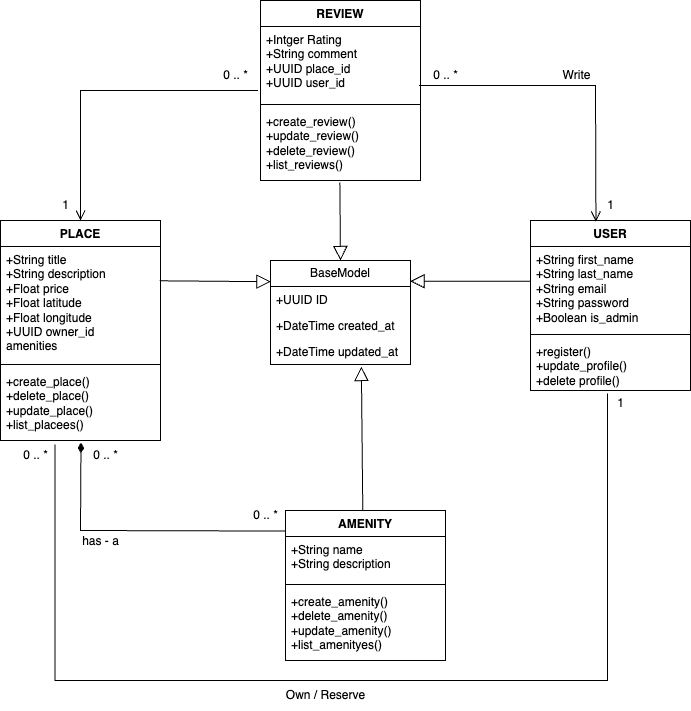

The diagram above was exported from draw.io. Its source (the exported page's mxGraphModel, read from the mxfile embedded in the PNG):
<mxGraphModel dx="1222" dy="827" grid="1" gridSize="10" guides="1" tooltips="1" connect="1" arrows="1" fold="1" page="1" pageScale="1" pageWidth="850" pageHeight="1100" background="light-dark(#FFFFFF,#121212)" math="0" shadow="0">
  <root>
    <mxCell id="0" />
    <mxCell id="1" parent="0" />
    <mxCell id="JrfByjZh_nIjys-S3xwH-1" value="USER" style="swimlane;fontStyle=1;align=center;verticalAlign=top;childLayout=stackLayout;horizontal=1;startSize=26;horizontalStack=0;resizeParent=1;resizeParentMax=0;resizeLast=0;collapsible=1;marginBottom=0;whiteSpace=wrap;html=1;fillColor=none;" vertex="1" parent="1">
      <mxGeometry x="590" y="330" width="160" height="170" as="geometry" />
    </mxCell>
    <mxCell id="JrfByjZh_nIjys-S3xwH-2" value="&lt;div&gt;&lt;span style=&quot;background-color: transparent; color: light-dark(rgb(0, 0, 0), rgb(255, 255, 255));&quot;&gt;+String first_name&lt;/span&gt;&lt;/div&gt;&lt;div&gt;+String last_name&lt;/div&gt;&lt;div&gt;&lt;span style=&quot;background-color: transparent; color: light-dark(rgb(0, 0, 0), rgb(255, 255, 255));&quot;&gt;+String email&lt;/span&gt;&lt;/div&gt;&lt;div&gt;+String password&lt;/div&gt;&lt;div&gt;+Boolean is_admin&lt;/div&gt;" style="text;align=left;verticalAlign=top;spacingLeft=4;spacingRight=4;overflow=hidden;rotatable=0;points=[[0,0.5],[1,0.5]];portConstraint=eastwest;whiteSpace=wrap;html=1;fillColor=none;" vertex="1" parent="JrfByjZh_nIjys-S3xwH-1">
      <mxGeometry y="26" width="160" height="84" as="geometry" />
    </mxCell>
    <mxCell id="JrfByjZh_nIjys-S3xwH-3" value="" style="line;strokeWidth=1;align=left;verticalAlign=middle;spacingTop=-1;spacingLeft=3;spacingRight=3;rotatable=0;labelPosition=right;points=[];portConstraint=eastwest;fillColor=none;" vertex="1" parent="JrfByjZh_nIjys-S3xwH-1">
      <mxGeometry y="110" width="160" height="8" as="geometry" />
    </mxCell>
    <mxCell id="JrfByjZh_nIjys-S3xwH-4" value="&lt;div&gt;+register()&lt;/div&gt;&lt;div&gt;+update_profile()&lt;/div&gt;&lt;div&gt;+delete profile()&lt;/div&gt;" style="text;align=left;verticalAlign=top;spacingLeft=4;spacingRight=4;overflow=hidden;rotatable=0;points=[[0,0.5],[1,0.5]];portConstraint=eastwest;whiteSpace=wrap;html=1;fillColor=none;" vertex="1" parent="JrfByjZh_nIjys-S3xwH-1">
      <mxGeometry y="118" width="160" height="52" as="geometry" />
    </mxCell>
    <mxCell id="JrfByjZh_nIjys-S3xwH-5" value="PLACE" style="swimlane;fontStyle=1;align=center;verticalAlign=top;childLayout=stackLayout;horizontal=1;startSize=26;horizontalStack=0;resizeParent=1;resizeParentMax=0;resizeLast=0;collapsible=1;marginBottom=0;whiteSpace=wrap;html=1;fillColor=none;" vertex="1" parent="1">
      <mxGeometry x="60" y="330" width="160" height="220" as="geometry">
        <mxRectangle x="60" y="330" width="80" height="30" as="alternateBounds" />
      </mxGeometry>
    </mxCell>
    <mxCell id="JrfByjZh_nIjys-S3xwH-6" value="&lt;div&gt;&lt;span style=&quot;background-color: transparent; color: light-dark(rgb(0, 0, 0), rgb(255, 255, 255));&quot;&gt;+String title&lt;/span&gt;&lt;/div&gt;&lt;div&gt;+String description&lt;/div&gt;&lt;div&gt;+Float price&amp;nbsp;&lt;/div&gt;&lt;div&gt;+Float latitude&lt;/div&gt;&lt;div&gt;+Float longitude&lt;/div&gt;&lt;div&gt;+UUID owner_id&lt;/div&gt;&lt;div&gt;amenities&amp;nbsp;&lt;/div&gt;" style="text;align=left;verticalAlign=top;spacingLeft=4;spacingRight=4;overflow=hidden;rotatable=0;points=[[0,0.5],[1,0.5]];portConstraint=eastwest;whiteSpace=wrap;html=1;fillColor=none;" vertex="1" parent="JrfByjZh_nIjys-S3xwH-5">
      <mxGeometry y="26" width="160" height="114" as="geometry" />
    </mxCell>
    <mxCell id="JrfByjZh_nIjys-S3xwH-7" value="" style="line;strokeWidth=1;align=left;verticalAlign=middle;spacingTop=-1;spacingLeft=3;spacingRight=3;rotatable=0;labelPosition=right;points=[];portConstraint=eastwest;fillColor=none;" vertex="1" parent="JrfByjZh_nIjys-S3xwH-5">
      <mxGeometry y="140" width="160" height="8" as="geometry" />
    </mxCell>
    <mxCell id="JrfByjZh_nIjys-S3xwH-8" value="&lt;div&gt;+create_place()&lt;/div&gt;&lt;div&gt;+delete_place()&lt;/div&gt;&lt;div&gt;+update_place()&lt;/div&gt;&lt;div&gt;+list_placees()&lt;/div&gt;" style="text;align=left;verticalAlign=top;spacingLeft=4;spacingRight=4;overflow=hidden;rotatable=0;points=[[0,0.5],[1,0.5]];portConstraint=eastwest;whiteSpace=wrap;html=1;fillColor=none;" vertex="1" parent="JrfByjZh_nIjys-S3xwH-5">
      <mxGeometry y="148" width="160" height="72" as="geometry" />
    </mxCell>
    <mxCell id="JrfByjZh_nIjys-S3xwH-9" value="REVIEW" style="swimlane;fontStyle=1;align=center;verticalAlign=top;childLayout=stackLayout;horizontal=1;startSize=26;horizontalStack=0;resizeParent=1;resizeParentMax=0;resizeLast=0;collapsible=1;marginBottom=0;whiteSpace=wrap;html=1;fillColor=none;" vertex="1" parent="1">
      <mxGeometry x="320" y="110" width="160" height="180" as="geometry" />
    </mxCell>
    <mxCell id="JrfByjZh_nIjys-S3xwH-10" value="&lt;div&gt;&lt;span style=&quot;background-color: transparent; color: light-dark(rgb(0, 0, 0), rgb(255, 255, 255));&quot;&gt;+Intger Rating&lt;/span&gt;&lt;/div&gt;&lt;div&gt;+String comment&lt;/div&gt;&lt;div&gt;+UUID place_id&lt;/div&gt;&lt;div&gt;+UUID user_id&lt;/div&gt;" style="text;align=left;verticalAlign=top;spacingLeft=4;spacingRight=4;overflow=hidden;rotatable=0;points=[[0,0.5],[1,0.5]];portConstraint=eastwest;whiteSpace=wrap;html=1;fillColor=none;" vertex="1" parent="JrfByjZh_nIjys-S3xwH-9">
      <mxGeometry y="26" width="160" height="74" as="geometry" />
    </mxCell>
    <mxCell id="JrfByjZh_nIjys-S3xwH-11" value="" style="line;strokeWidth=1;align=left;verticalAlign=middle;spacingTop=-1;spacingLeft=3;spacingRight=3;rotatable=0;labelPosition=right;points=[];portConstraint=eastwest;fillColor=none;" vertex="1" parent="JrfByjZh_nIjys-S3xwH-9">
      <mxGeometry y="100" width="160" height="8" as="geometry" />
    </mxCell>
    <mxCell id="JrfByjZh_nIjys-S3xwH-12" value="&lt;div&gt;+create_review()&lt;/div&gt;&lt;div&gt;+update_review()&lt;/div&gt;&lt;div&gt;+delete_review()&lt;/div&gt;&lt;div&gt;+list_reviews()&lt;/div&gt;" style="text;align=left;verticalAlign=top;spacingLeft=4;spacingRight=4;overflow=hidden;rotatable=0;points=[[0,0.5],[1,0.5]];portConstraint=eastwest;whiteSpace=wrap;html=1;fillColor=none;" vertex="1" parent="JrfByjZh_nIjys-S3xwH-9">
      <mxGeometry y="108" width="160" height="72" as="geometry" />
    </mxCell>
    <mxCell id="JrfByjZh_nIjys-S3xwH-13" value="AMENITY" style="swimlane;fontStyle=1;align=center;verticalAlign=top;childLayout=stackLayout;horizontal=1;startSize=26;horizontalStack=0;resizeParent=1;resizeParentMax=0;resizeLast=0;collapsible=1;marginBottom=0;whiteSpace=wrap;html=1;fillColor=none;" vertex="1" parent="1">
      <mxGeometry x="345" y="620" width="160" height="150" as="geometry" />
    </mxCell>
    <mxCell id="JrfByjZh_nIjys-S3xwH-14" value="&lt;div&gt;&lt;span style=&quot;background-color: transparent; color: light-dark(rgb(0, 0, 0), rgb(255, 255, 255));&quot;&gt;+String name&lt;/span&gt;&lt;/div&gt;&lt;div&gt;+String description&lt;/div&gt;" style="text;align=left;verticalAlign=top;spacingLeft=4;spacingRight=4;overflow=hidden;rotatable=0;points=[[0,0.5],[1,0.5]];portConstraint=eastwest;whiteSpace=wrap;html=1;fillColor=none;" vertex="1" parent="JrfByjZh_nIjys-S3xwH-13">
      <mxGeometry y="26" width="160" height="44" as="geometry" />
    </mxCell>
    <mxCell id="JrfByjZh_nIjys-S3xwH-15" value="" style="line;strokeWidth=1;align=left;verticalAlign=middle;spacingTop=-1;spacingLeft=3;spacingRight=3;rotatable=0;labelPosition=right;points=[];portConstraint=eastwest;fillColor=none;" vertex="1" parent="JrfByjZh_nIjys-S3xwH-13">
      <mxGeometry y="70" width="160" height="8" as="geometry" />
    </mxCell>
    <mxCell id="JrfByjZh_nIjys-S3xwH-16" value="&lt;div&gt;+create_amenity()&lt;/div&gt;&lt;div&gt;+delete_amenity()&lt;/div&gt;&lt;div&gt;+update_amenity()&lt;/div&gt;&lt;div&gt;+list_amenityes()&lt;/div&gt;" style="text;align=left;verticalAlign=top;spacingLeft=4;spacingRight=4;overflow=hidden;rotatable=0;points=[[0,0.5],[1,0.5]];portConstraint=eastwest;whiteSpace=wrap;html=1;fillColor=none;" vertex="1" parent="JrfByjZh_nIjys-S3xwH-13">
      <mxGeometry y="78" width="160" height="72" as="geometry" />
    </mxCell>
    <mxCell id="JrfByjZh_nIjys-S3xwH-21" value="BaseModel" style="swimlane;fontStyle=0;childLayout=stackLayout;horizontal=1;startSize=26;horizontalStack=0;resizeParent=1;resizeParentMax=0;resizeLast=0;collapsible=1;marginBottom=0;whiteSpace=wrap;html=1;fillColor=none;" vertex="1" parent="1">
      <mxGeometry x="330" y="370" width="140" height="104" as="geometry" />
    </mxCell>
    <mxCell id="JrfByjZh_nIjys-S3xwH-22" value="&lt;div&gt;+UUID ID&lt;/div&gt;&lt;div&gt;&lt;br&gt;&lt;/div&gt;" style="text;align=left;verticalAlign=top;spacingLeft=4;spacingRight=4;overflow=hidden;rotatable=0;points=[[0,0.5],[1,0.5]];portConstraint=eastwest;whiteSpace=wrap;html=1;fillColor=none;" vertex="1" parent="JrfByjZh_nIjys-S3xwH-21">
      <mxGeometry y="26" width="140" height="26" as="geometry" />
    </mxCell>
    <mxCell id="JrfByjZh_nIjys-S3xwH-23" value="&lt;div&gt;+DateTime created_at&lt;/div&gt;&lt;div&gt;&lt;br&gt;&lt;/div&gt;" style="text;align=left;verticalAlign=top;spacingLeft=4;spacingRight=4;overflow=hidden;rotatable=0;points=[[0,0.5],[1,0.5]];portConstraint=eastwest;whiteSpace=wrap;html=1;fillColor=none;" vertex="1" parent="JrfByjZh_nIjys-S3xwH-21">
      <mxGeometry y="52" width="140" height="26" as="geometry" />
    </mxCell>
    <mxCell id="JrfByjZh_nIjys-S3xwH-24" value="&lt;div&gt;+DateTime updated_at&lt;/div&gt;&lt;div&gt;&lt;br&gt;&lt;/div&gt;" style="text;align=left;verticalAlign=top;spacingLeft=4;spacingRight=4;overflow=hidden;rotatable=0;points=[[0,0.5],[1,0.5]];portConstraint=eastwest;whiteSpace=wrap;html=1;fillColor=none;" vertex="1" parent="JrfByjZh_nIjys-S3xwH-21">
      <mxGeometry y="78" width="140" height="26" as="geometry" />
    </mxCell>
    <mxCell id="JrfByjZh_nIjys-S3xwH-29" value="" style="edgeStyle=none;html=1;endSize=12;endArrow=block;endFill=0;rounded=0;exitX=0.996;exitY=0.301;exitDx=0;exitDy=0;exitPerimeter=0;entryX=0.003;entryY=0.204;entryDx=0;entryDy=0;entryPerimeter=0;fillColor=none;" edge="1" parent="1" source="JrfByjZh_nIjys-S3xwH-6" target="JrfByjZh_nIjys-S3xwH-21">
      <mxGeometry width="160" relative="1" as="geometry">
        <mxPoint x="220" y="423" as="sourcePoint" />
        <mxPoint x="330" y="421" as="targetPoint" />
      </mxGeometry>
    </mxCell>
    <mxCell id="JrfByjZh_nIjys-S3xwH-31" value="" style="edgeStyle=none;html=1;endSize=12;endArrow=block;endFill=0;rounded=0;exitX=0;exitY=0.413;exitDx=0;exitDy=0;exitPerimeter=0;entryX=0.998;entryY=0.199;entryDx=0;entryDy=0;entryPerimeter=0;fillColor=none;" edge="1" parent="1" source="JrfByjZh_nIjys-S3xwH-2" target="JrfByjZh_nIjys-S3xwH-21">
      <mxGeometry width="160" relative="1" as="geometry">
        <mxPoint x="360" y="330" as="sourcePoint" />
        <mxPoint x="470" y="402" as="targetPoint" />
      </mxGeometry>
    </mxCell>
    <mxCell id="JrfByjZh_nIjys-S3xwH-32" value="" style="edgeStyle=none;html=1;endSize=12;endArrow=block;endFill=0;rounded=0;exitX=0.496;exitY=1.029;exitDx=0;exitDy=0;exitPerimeter=0;entryX=0.5;entryY=0;entryDx=0;entryDy=0;fillColor=none;" edge="1" parent="1" source="JrfByjZh_nIjys-S3xwH-12" target="JrfByjZh_nIjys-S3xwH-21">
      <mxGeometry width="160" relative="1" as="geometry">
        <mxPoint x="590" y="320" as="sourcePoint" />
        <mxPoint x="470" y="390" as="targetPoint" />
      </mxGeometry>
    </mxCell>
    <mxCell id="JrfByjZh_nIjys-S3xwH-33" value="" style="edgeStyle=none;html=1;endSize=12;endArrow=block;endFill=0;rounded=0;exitX=0.483;exitY=-0.004;exitDx=0;exitDy=0;entryX=0.649;entryY=1.077;entryDx=0;entryDy=0;entryPerimeter=0;exitPerimeter=0;fillColor=none;" edge="1" parent="1" source="JrfByjZh_nIjys-S3xwH-13" target="JrfByjZh_nIjys-S3xwH-24">
      <mxGeometry width="160" relative="1" as="geometry">
        <mxPoint x="600" y="680" as="sourcePoint" />
        <mxPoint x="400" y="480" as="targetPoint" />
      </mxGeometry>
    </mxCell>
    <mxCell id="JrfByjZh_nIjys-S3xwH-35" value="" style="endArrow=open;startArrow=none;endFill=0;startFill=0;endSize=8;html=1;verticalAlign=bottom;labelBackgroundColor=none;strokeWidth=1;rounded=0;exitX=-0.016;exitY=0.865;exitDx=0;exitDy=0;exitPerimeter=0;entryX=0.5;entryY=0;entryDx=0;entryDy=0;fillColor=none;" edge="1" parent="1" source="JrfByjZh_nIjys-S3xwH-10" target="JrfByjZh_nIjys-S3xwH-5">
      <mxGeometry width="160" relative="1" as="geometry">
        <mxPoint x="290" y="490" as="sourcePoint" />
        <mxPoint x="180" y="290" as="targetPoint" />
        <Array as="points">
          <mxPoint x="140" y="200" />
        </Array>
      </mxGeometry>
    </mxCell>
    <mxCell id="JrfByjZh_nIjys-S3xwH-36" value="" style="endArrow=open;startArrow=none;endFill=0;startFill=0;endSize=8;html=1;verticalAlign=bottom;labelBackgroundColor=none;strokeWidth=1;rounded=0;exitX=0.991;exitY=0.797;exitDx=0;exitDy=0;exitPerimeter=0;entryX=0.409;entryY=0.006;entryDx=0;entryDy=0;entryPerimeter=0;fillColor=none;" edge="1" parent="1" source="JrfByjZh_nIjys-S3xwH-10" target="JrfByjZh_nIjys-S3xwH-1">
      <mxGeometry width="160" relative="1" as="geometry">
        <mxPoint x="477" y="410" as="sourcePoint" />
        <mxPoint x="300" y="540" as="targetPoint" />
        <Array as="points">
          <mxPoint x="655" y="195" />
        </Array>
      </mxGeometry>
    </mxCell>
    <mxCell id="JrfByjZh_nIjys-S3xwH-37" value="" style="endArrow=none;startArrow=diamondThin;endFill=0;startFill=1;html=1;verticalAlign=bottom;labelBackgroundColor=none;strokeWidth=1;startSize=8;endSize=8;rounded=0;exitX=0.503;exitY=1.028;exitDx=0;exitDy=0;exitPerimeter=0;entryX=-0.003;entryY=0.137;entryDx=0;entryDy=0;entryPerimeter=0;fillColor=none;" edge="1" parent="1" source="JrfByjZh_nIjys-S3xwH-8" target="JrfByjZh_nIjys-S3xwH-13">
      <mxGeometry width="160" relative="1" as="geometry">
        <mxPoint x="290" y="520" as="sourcePoint" />
        <mxPoint x="450" y="520" as="targetPoint" />
        <Array as="points">
          <mxPoint x="140" y="640" />
        </Array>
      </mxGeometry>
    </mxCell>
    <mxCell id="JrfByjZh_nIjys-S3xwH-38" value="" style="edgeStyle=elbowEdgeStyle;html=1;endArrow=none;elbow=vertical;rounded=0;exitX=0.341;exitY=1.054;exitDx=0;exitDy=0;exitPerimeter=0;entryX=0.481;entryY=1.059;entryDx=0;entryDy=0;entryPerimeter=0;fillColor=none;" edge="1" parent="1" source="JrfByjZh_nIjys-S3xwH-8" target="JrfByjZh_nIjys-S3xwH-4">
      <mxGeometry width="160" relative="1" as="geometry">
        <mxPoint x="370" y="450" as="sourcePoint" />
        <mxPoint x="700" y="660" as="targetPoint" />
        <Array as="points">
          <mxPoint x="390" y="790" />
        </Array>
      </mxGeometry>
    </mxCell>
    <mxCell id="JrfByjZh_nIjys-S3xwH-39" value="1" style="text;html=1;align=center;verticalAlign=middle;resizable=0;points=[];autosize=1;fillColor=none;" vertex="1" parent="1">
      <mxGeometry x="665" y="498" width="30" height="30" as="geometry" />
    </mxCell>
    <mxCell id="JrfByjZh_nIjys-S3xwH-40" value="0 .. *" style="text;html=1;align=center;verticalAlign=middle;resizable=0;points=[];autosize=1;fillColor=none;" vertex="1" parent="1">
      <mxGeometry x="70" y="550" width="50" height="30" as="geometry" />
    </mxCell>
    <mxCell id="JrfByjZh_nIjys-S3xwH-41" value="0 .. *" style="text;html=1;align=center;verticalAlign=middle;resizable=0;points=[];autosize=1;fillColor=none;" vertex="1" parent="1">
      <mxGeometry x="300" y="610" width="50" height="30" as="geometry" />
    </mxCell>
    <mxCell id="JrfByjZh_nIjys-S3xwH-42" value="0 .. *" style="text;html=1;align=center;verticalAlign=middle;resizable=0;points=[];autosize=1;fillColor=none;" vertex="1" parent="1">
      <mxGeometry x="140" y="550" width="50" height="30" as="geometry" />
    </mxCell>
    <mxCell id="JrfByjZh_nIjys-S3xwH-43" value="0 .. *" style="text;html=1;align=center;verticalAlign=middle;resizable=0;points=[];autosize=1;fillColor=none;" vertex="1" parent="1">
      <mxGeometry x="270" y="170" width="50" height="30" as="geometry" />
    </mxCell>
    <mxCell id="JrfByjZh_nIjys-S3xwH-44" value="1" style="text;html=1;align=center;verticalAlign=middle;resizable=0;points=[];autosize=1;fillColor=none;" vertex="1" parent="1">
      <mxGeometry x="110" y="300" width="30" height="30" as="geometry" />
    </mxCell>
    <mxCell id="JrfByjZh_nIjys-S3xwH-45" value="0 .. *" style="text;html=1;align=center;verticalAlign=middle;resizable=0;points=[];autosize=1;fillColor=none;" vertex="1" parent="1">
      <mxGeometry x="480" y="170" width="50" height="30" as="geometry" />
    </mxCell>
    <mxCell id="JrfByjZh_nIjys-S3xwH-46" value="1" style="text;html=1;align=center;verticalAlign=middle;resizable=0;points=[];autosize=1;fillColor=none;" vertex="1" parent="1">
      <mxGeometry x="655" y="300" width="30" height="30" as="geometry" />
    </mxCell>
    <mxCell id="JrfByjZh_nIjys-S3xwH-47" value="Write" style="text;html=1;align=center;verticalAlign=middle;resizable=0;points=[];autosize=1;fillColor=none;" vertex="1" parent="1">
      <mxGeometry x="611" y="170" width="50" height="30" as="geometry" />
    </mxCell>
    <mxCell id="JrfByjZh_nIjys-S3xwH-48" value="Own / Reserve" style="text;html=1;align=center;verticalAlign=middle;resizable=0;points=[];autosize=1;fillColor=none;" vertex="1" parent="1">
      <mxGeometry x="335" y="790" width="100" height="30" as="geometry" />
    </mxCell>
    <mxCell id="JrfByjZh_nIjys-S3xwH-49" value="has - a" style="text;html=1;align=center;verticalAlign=middle;resizable=0;points=[];autosize=1;fillColor=none;" vertex="1" parent="1">
      <mxGeometry x="130" y="636" width="60" height="30" as="geometry" />
    </mxCell>
  </root>
</mxGraphModel>